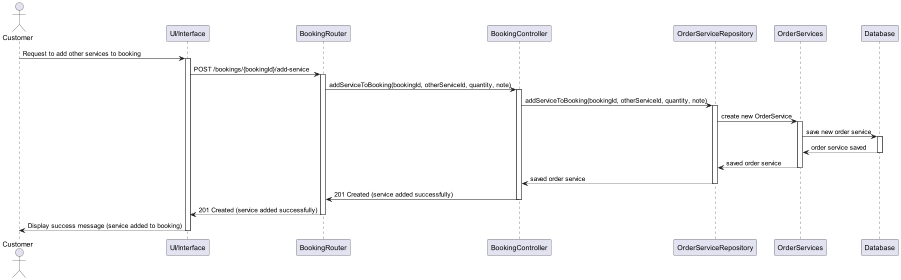

The diagram above was rendered by PlantUML. Its source (embedded in the PNG):
@startuml
actor Customer
participant "UI/Interface" as UI
participant "BookingRouter" as Router
participant "BookingController" as Controller
participant "OrderServiceRepository" as Repository
participant "OrderServices" as OrderServicesModel
participant "Database" as DB

Customer -> UI: Request to add other services to booking
activate UI
UI -> Router: POST /bookings/{bookingId}/add-service
activate Router
Router -> Controller: addServiceToBooking(bookingId, otherServiceId, quantity, note)
activate Controller
Controller -> Repository: addServiceToBooking(bookingId, otherServiceId, quantity, note)
activate Repository

Repository -> OrderServicesModel: create new OrderService
activate OrderServicesModel
OrderServicesModel -> DB: save new order service
activate DB
DB --> OrderServicesModel: order service saved
deactivate DB
OrderServicesModel --> Repository: saved order service
deactivate OrderServicesModel
Repository --> Controller: saved order service
deactivate Repository

Controller -> Router: 201 Created (service added successfully)
deactivate Controller
Router --> UI: 201 Created (service added successfully)
deactivate Router
UI --> Customer: Display success message (service added to booking)
deactivate UI

@enduml